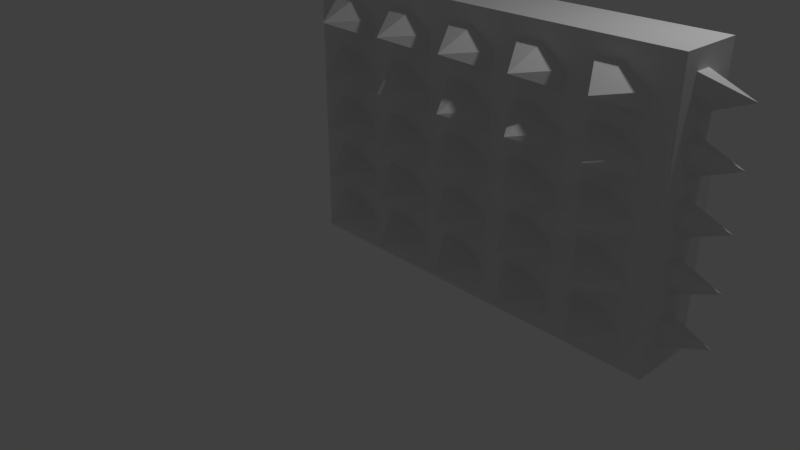 # Source: Spikewall.blend  (saved by Blender 2.78.0; exported with 4.5.12 LTS)
import bpy
from mathutils import Matrix  # noqa: F401  (used for matrix-valued properties, if any)

bpy.ops.wm.read_factory_settings(use_empty=True)
scene = bpy.context.scene
scene.name = 'Scene'

# ---- collections
col_collection_1 = bpy.data.collections.new('Collection 1'); scene.collection.children.link(col_collection_1)

# ---- materials (node trees are filled in below, after node groups)
mat_material = bpy.data.materials.new('Material')
mat_material.alpha_threshold = 0.0
mat_material.use_transparent_shadow = False
mat_material.roughness = 0.5
mat_material.line_color = (0.0, 0.0, 0.0, 1.0)

# ---- material node trees

# ---- world
world_world = bpy.data.worlds.new('World'); scene.world = world_world
world_world.color = (0.05088, 0.05088, 0.05088)
world_world.use_sun_shadow = False
world_world.sun_shadow_jitter_overblur = 0.0
world_world.cycles.sampling_method = 'MANUAL'

# ---- cameras
cam_camera = bpy.data.cameras.new('Camera')
cam_camera.clip_end = 100.0
cam_camera.lens = 35.0
cam_camera.sensor_width = 32.0
cam_camera.sensor_height = 18.0
cam_camera.ortho_scale = 7.314
cam_camera.dof.focus_distance = 0.0
cam_camera.dof.aperture_fstop = 128.0

# ---- lights
light_lamp = bpy.data.lights.new('Lamp', 'POINT')
light_lamp.transmission_factor = 0.0
light_lamp.cutoff_distance = 30.0
light_lamp.energy = 100.0
light_lamp.shadow_buffer_clip_start = 1.001
light_lamp.shadow_soft_size = 0.1
light_lamp.shadow_maximum_resolution = 0.006
light_lamp.use_absolute_resolution = True

# ---- meshes
me_cube = bpy.data.meshes.new('Cube')
me_cube.from_pydata([(3.891, 1.0, -1.0), (3.891, 0.2013, -1.0), (-1.0, 0.2013, -1.0), (-1.0, 1.0, -1.0), (3.891, 1.0, 2.372), (3.891, 0.2013, 2.372), (-1.0, 0.2013, 2.372), (-1.0, 1.0, 2.372), (1.445, 1.0, -1.0), (1.445, 0.2013, -1.0), (1.445, 1.0, 2.372), (1.445, 0.2013, 2.372), (0.2226, 1.0, -1.0), (0.2226, 0.2013, -1.0), (0.2226, 1.0, 2.372), (0.2226, 0.2013, 2.372), (2.668, 1.0, -1.0), (2.668, 0.2013, -1.0), (2.668, 1.0, 2.372), (2.668, 0.2013, 2.372), (3.891, 1.0, 0.6861), (3.891, 0.2013, 0.6861), (-1.0, 0.2013, 0.6861), (-1.0, 1.0, 0.6861), (1.445, 1.5, 0.6861), (1.445, -0.2987, 0.6861), (0.2226, 1.0, 0.6861), (0.2226, 0.2013, 0.6861), (2.668, 0.2013, 0.6861), (2.668, 1.0, 0.6861), (3.891, 1.0, 1.529), (3.891, 0.2013, 1.529), (-1.0, 0.2013, 1.529), (-1.0, 1.0, 1.529), (1.445, 1.0, 1.529), (0.2226, 1.0, 1.529), (2.668, 1.0, 1.529), (1.445, 0.2013, 1.529), (0.2226, 0.2013, 1.529), (2.668, 0.2013, 1.529), (1.445, 0.2013, -0.157), (0.2226, 0.2013, -0.157), (2.668, 0.2013, -0.157), (3.891, 1.0, -0.157), (3.891, 0.2013, -0.157), (-1.0, 0.2013, -0.157), (-1.0, 1.0, -0.157), (1.445, 1.0, -0.157), (0.2226, 1.0, -0.157), (2.668, 1.0, -0.157), (-0.3887, 1.0, -1.0), (-0.3887, 0.2013, -1.0), (-0.3887, 1.0, 2.372), (-0.3887, 0.2013, 2.372), (-0.3887, 1.5, 0.6861), (-0.3887, -0.2987, 0.6861), (-0.3887, 1.0, 1.529), (-0.3887, 0.2013, 1.529), (-0.3887, 0.2013, -0.157), (-0.3887, 1.0, -0.157), (0.8339, 1.0, -1.0), (0.8339, 0.2013, -1.0), (0.8339, 1.0, 2.372), (0.8339, 0.2013, 2.372), (0.8339, 0.2013, 0.6861), (0.8339, 1.0, 0.6861), (0.8339, 1.0, 1.529), (0.8339, 0.2013, 1.529), (0.8339, 0.2013, -0.157), (0.8339, 1.0, -0.157), (2.057, 1.0, -1.0), (2.057, 0.2013, -1.0), (2.057, 1.0, 2.372), (2.057, 0.2013, 2.372), (2.057, 0.2013, 0.6861), (2.057, 1.0, 0.6861), (2.057, 1.0, 1.529), (2.057, 0.2013, 1.529), (2.057, 0.2013, -0.157), (2.057, 1.0, -0.157), (3.279, 1.0, -1.0), (3.279, 0.2013, -1.0), (3.279, 1.0, 2.372), (3.279, 0.2013, 2.372), (3.279, 1.5, 0.6861), (3.279, -0.2987, 0.6861), (3.279, 1.0, 1.529), (3.279, 0.2013, 1.529), (3.279, 0.2013, -0.157), (3.279, 1.0, -0.157), (3.891, 1.0, 1.951), (3.891, 0.2013, 1.951), (-1.0, 0.2013, 1.951), (-1.0, 1.0, 1.951), (1.445, 1.5, 1.951), (0.2226, 1.0, 1.951), (2.668, 1.0, 1.951), (1.445, -0.2987, 1.951), (0.2226, 0.2013, 1.951), (2.668, 0.2013, 1.951), (-0.3887, 1.5, 1.951), (-0.3887, -0.2987, 1.951), (0.8339, 1.0, 1.951), (0.8339, 0.2013, 1.951), (2.057, 1.0, 1.951), (2.057, 0.2013, 1.951), (3.279, 1.5, 1.951), (3.279, -0.2987, 1.951), (1.445, 0.2013, 1.108), (0.2226, 0.2013, 1.108), (2.668, 0.2013, 1.108), (3.891, 1.0, 1.108), (3.891, 0.2013, 1.108), (-1.0, 0.2013, 1.108), (-1.0, 1.0, 1.108), (1.445, 1.0, 1.108), (0.2226, 1.0, 1.108), (2.668, 1.0, 1.108), (-0.3887, 0.2013, 1.108), (-0.3887, 1.0, 1.108), (0.8339, 0.2013, 1.108), (0.8339, 1.0, 1.108), (2.057, 0.2013, 1.108), (2.057, 1.0, 1.108), (3.279, 0.2013, 1.108), (3.279, 1.0, 1.108), (3.891, 1.0, 0.2645), (3.891, 0.2013, 0.2645), (-1.0, 0.2013, 0.2645), (-1.0, 1.0, 0.2645), (1.445, 1.0, 0.2645), (0.2226, 1.0, 0.2645), (2.668, 1.0, 0.2645), (1.445, 0.2013, 0.2645), (0.2226, 0.2013, 0.2645), (2.668, 0.2013, 0.2645), (-0.3887, 1.0, 0.2645), (-0.3887, 0.2013, 0.2645), (0.8339, 1.0, 0.2645), (0.8339, 0.2013, 0.2645), (2.057, 1.0, 0.2645), (2.057, 0.2013, 0.2645), (3.279, 1.0, 0.2645), (3.279, 0.2013, 0.2645), (1.445, -0.2987, -0.5785), (0.2226, 0.2013, -0.5785), (2.668, 0.2013, -0.5785), (3.891, 1.0, -0.5785), (3.891, 0.2013, -0.5785), (-1.0, 0.2013, -0.5785), (-1.0, 1.0, -0.5785), (1.445, 1.5, -0.5785), (0.2226, 1.0, -0.5785), (2.668, 1.0, -0.5785), (-0.3887, -0.2987, -0.5785), (-0.3887, 1.5, -0.5785), (0.8339, 0.2013, -0.5785), (0.8339, 1.0, -0.5785), (2.057, 0.2013, -0.5785), (2.057, 1.0, -0.5785), (3.279, -0.2987, -0.5785), (3.279, 1.5, -0.5785), (3.891, 1.0, 2.161), (3.891, 0.2013, 2.161), (-1.0, 0.2013, 2.161), (-1.0, 1.0, 2.161), (1.445, 1.0, 2.161), (0.2226, 1.0, 2.161), (2.668, 1.0, 2.161), (-0.3887, 1.0, 2.161), (0.8339, 1.0, 2.161), (2.057, 1.0, 2.161), (3.279, 1.0, 2.161), (1.445, 0.2013, 2.161), (0.2226, 0.2013, 2.161), (2.668, 0.2013, 2.161), (-0.3887, 0.2013, 2.161), (0.8339, 0.2013, 2.161), (2.057, 0.2013, 2.161), (3.279, 0.2013, 2.161), (1.445, 0.2013, 1.74), (0.2226, 0.2013, 1.74), (2.668, 0.2013, 1.74), (-0.3887, 0.2013, 1.74), (0.8339, 0.2013, 1.74), (2.057, 0.2013, 1.74), (3.279, 0.2013, 1.74), (3.891, 1.0, 1.74), (3.891, 0.2013, 1.74), (-1.0, 0.2013, 1.74), (-1.0, 1.0, 1.74), (1.445, 1.0, 1.74), (0.2226, 1.0, 1.74), (2.668, 1.0, 1.74), (-0.3887, 1.0, 1.74), (0.8339, 1.0, 1.74), (2.057, 1.0, 1.74), (3.279, 1.0, 1.74), (3.891, 1.0, 1.318), (3.891, 0.2013, 1.318), (-1.0, 0.2013, 1.318), (-1.0, 1.0, 1.318), (1.445, 1.5, 1.318), (0.2226, 1.0, 1.318), (2.668, 1.0, 1.318), (-0.3887, 1.5, 1.318), (0.8339, 1.0, 1.318), (2.057, 1.0, 1.318), (3.279, 1.5, 1.318), (1.445, -0.2987, 1.318), (0.2226, 0.2013, 1.318), (2.668, 0.2013, 1.318), (-0.3887, -0.2987, 1.318), (0.8339, 0.2013, 1.318), (2.057, 0.2013, 1.318), (3.279, -0.2987, 1.318), (1.445, 0.2013, 0.8968), (0.2226, 0.2013, 0.8968), (2.668, 0.2013, 0.8968), (-0.3887, 0.2013, 0.8968), (0.8339, 0.2013, 0.8968), (2.057, 0.2013, 0.8968), (3.279, 0.2013, 0.8968), (3.891, 1.0, 0.8968), (3.891, 0.2013, 0.8968), (-1.0, 0.2013, 0.8968), (-1.0, 1.0, 0.8968), (1.445, 1.0, 0.8968), (0.2226, 1.0, 0.8968), (2.668, 1.0, 0.8968), (-0.3887, 1.0, 0.8968), (0.8339, 1.0, 0.8968), (2.057, 1.0, 0.8968), (3.279, 1.0, 0.8968), (3.891, 1.0, 0.4753), (3.891, 0.2013, 0.4753), (-1.0, 0.2013, 0.4753), (-1.0, 1.0, 0.4753), (1.445, 1.0, 0.4753), (0.2226, 1.0, 0.4753), (2.668, 1.0, 0.4753), (-0.3887, 1.0, 0.4753), (0.8339, 1.0, 0.4753), (2.057, 1.0, 0.4753), (3.279, 1.0, 0.4753), (1.445, 0.2013, 0.4753), (0.2226, 0.2013, 0.4753), (2.668, 0.2013, 0.4753), (-0.3887, 0.2013, 0.4753), (0.8339, 0.2013, 0.4753), (2.057, 0.2013, 0.4753), (3.279, 0.2013, 0.4753), (1.445, -0.2987, 0.05379), (0.2226, 0.2013, 0.05379), (2.668, 0.2013, 0.05379), (-0.3887, -0.2987, 0.05379), (0.8339, 0.2013, 0.05379), (2.057, 0.2013, 0.05379), (3.279, -0.2987, 0.05379), (3.891, 1.0, 0.05379), (3.891, 0.2013, 0.05379), (-1.0, 0.2013, 0.05379), (-1.0, 1.0, 0.05379), (1.445, 1.5, 0.05379), (0.2226, 1.0, 0.05379), (2.668, 1.0, 0.05379), (-0.3887, 1.5, 0.05379), (0.8339, 1.0, 0.05379), (2.057, 1.0, 0.05379), (3.279, 1.5, 0.05379), (3.891, 1.0, -0.3677), (3.891, 0.2013, -0.3677), (-1.0, 0.2013, -0.3677), (-1.0, 1.0, -0.3677), (1.445, 1.0, -0.3677), (0.2226, 1.0, -0.3677), (2.668, 1.0, -0.3677), (-0.3887, 1.0, -0.3677), (0.8339, 1.0, -0.3677), (2.057, 1.0, -0.3677), (3.279, 1.0, -0.3677), (1.445, 0.2013, -0.3677), (0.2226, 0.2013, -0.3677), (2.668, 0.2013, -0.3677), (-0.3887, 0.2013, -0.3677), (0.8339, 0.2013, -0.3677), (2.057, 0.2013, -0.3677), (3.279, 0.2013, -0.3677), (1.445, 0.2013, -0.7892), (0.2226, 0.2013, -0.7892), (2.668, 0.2013, -0.7892), (-0.3887, 0.2013, -0.7892), (0.8339, 0.2013, -0.7892), (2.057, 0.2013, -0.7892), (3.279, 0.2013, -0.7892), (3.891, 1.0, -0.7892), (3.891, 0.2013, -0.7892), (-1.0, 0.2013, -0.7892), (-1.0, 1.0, -0.7892), (1.445, 1.0, -0.7892), (0.2226, 1.0, -0.7892), (2.668, 1.0, -0.7892), (-0.3887, 1.0, -0.7892), (0.8339, 1.0, -0.7892), (2.057, 1.0, -0.7892), (3.279, 1.0, -0.7892), (-0.6943, 1.0, -1.0), (-0.6943, 0.2013, -1.0), (-0.6943, 1.0, 2.372), (-0.6943, 0.2013, 2.372), (-0.6943, 1.0, 0.6861), (-0.6943, 0.2013, 0.6861), (-0.6943, 1.0, 1.529), (-0.6943, 0.2013, 1.529), (-0.6943, 0.2013, -0.157), (-0.6943, 1.0, -0.157), (-0.6943, 1.0, 1.951), (-0.6943, 0.2013, 1.951), (-0.6943, 0.2013, 1.108), (-0.6943, 1.0, 1.108), (-0.6943, 1.0, 0.2645), (-0.6943, 0.2013, 0.2645), (-0.6943, 0.2013, -0.5785), (-0.6943, 1.0, -0.5785), (-0.6943, 1.0, 2.161), (-0.6943, 0.2013, 2.161), (-0.6943, 0.2013, 1.74), (-0.6943, 1.0, 1.74), (-0.6943, 1.0, 1.318), (-0.6943, 0.2013, 1.318), (-0.6943, 0.2013, 0.8968), (-0.6943, 1.0, 0.8968), (-0.6943, 1.0, 0.4753), (-0.6943, 0.2013, 0.4753), (-0.6943, 0.2013, 0.05379), (-0.6943, 1.0, 0.05379), (-0.6943, 1.0, -0.3677), (-0.6943, 0.2013, -0.3677), (-0.6943, 0.2013, -0.7892), (-0.6943, 1.0, -0.7892), (-0.08303, 1.0, -1.0), (-0.08303, 0.2013, -1.0), (-0.08303, 1.0, 2.372), (-0.08303, 0.2013, 2.372), (-0.08303, 1.0, 0.6861), (-0.08303, 0.2013, 0.6861), (-0.08303, 1.0, 1.529), (-0.08303, 0.2013, 1.529), (-0.08303, 0.2013, -0.157), (-0.08303, 1.0, -0.157), (-0.08303, 0.2013, 1.951), (-0.08303, 1.0, 1.951), (-0.08303, 1.0, 1.108), (-0.08303, 0.2013, 1.108), (-0.08303, 0.2013, 0.2645), (-0.08303, 1.0, 0.2645), (-0.08303, 1.0, -0.5785), (-0.08303, 0.2013, -0.5785), (-0.08303, 1.0, 2.161), (-0.08303, 0.2013, 2.161), (-0.08303, 0.2013, 1.74), (-0.08303, 1.0, 1.74), (-0.08303, 1.0, 1.318), (-0.08303, 0.2013, 1.318), (-0.08303, 0.2013, 0.8968), (-0.08303, 1.0, 0.8968), (-0.08303, 1.0, 0.4753), (-0.08303, 0.2013, 0.4753), (-0.08303, 0.2013, 0.05379), (-0.08303, 1.0, 0.05379), (-0.08303, 1.0, -0.3677), (-0.08303, 0.2013, -0.3677), (-0.08303, 0.2013, -0.7892), (-0.08303, 1.0, -0.7892), (0.5283, 1.0, -1.0), (0.5283, 0.2013, -1.0), (0.5283, 1.0, 2.372), (0.5283, 0.2013, 2.372), (0.5283, -0.2987, 0.6861), (0.5283, 1.5, 0.6861), (0.5283, 1.0, 1.529), (0.5283, 0.2013, 1.529), (0.5283, 0.2013, -0.157), (0.5283, 1.0, -0.157), (0.5283, 1.5, 1.951), (0.5283, -0.2987, 1.951), (0.5283, 0.2013, 1.108), (0.5283, 1.0, 1.108), (0.5283, 1.0, 0.2645), (0.5283, 0.2013, 0.2645), (0.5283, -0.2987, -0.5785), (0.5283, 1.5, -0.5785), (0.5283, 1.0, 2.161), (0.5283, 0.2013, 2.161), (0.5283, 0.2013, 1.74), (0.5283, 1.0, 1.74), (0.5283, 1.5, 1.318), (0.5283, -0.2987, 1.318), (0.5283, 0.2013, 0.8968), (0.5283, 1.0, 0.8968), (0.5283, 1.0, 0.4753), (0.5283, 0.2013, 0.4753), (0.5283, -0.2987, 0.05379), (0.5283, 1.5, 0.05379), (0.5283, 1.0, -0.3677), (0.5283, 0.2013, -0.3677), (0.5283, 0.2013, -0.7892), (0.5283, 1.0, -0.7892), (1.14, 1.0, -1.0), (1.14, 0.2013, -1.0), (1.14, 1.0, 2.372), (1.14, 0.2013, 2.372), (1.14, 0.2013, 0.6861), (1.14, 1.0, 0.6861), (1.14, 1.0, 1.529), (1.14, 0.2013, 1.529), (1.14, 0.2013, -0.157), (1.14, 1.0, -0.157), (1.14, 0.2013, 1.951), (1.14, 1.0, 1.951), (1.14, 1.0, 1.108), (1.14, 0.2013, 1.108), (1.14, 0.2013, 0.2645), (1.14, 1.0, 0.2645), (1.14, 1.0, -0.5785), (1.14, 0.2013, -0.5785), (1.14, 1.0, 2.161), (1.14, 0.2013, 2.161), (1.14, 0.2013, 1.74), (1.14, 1.0, 1.74), (1.14, 1.0, 1.318), (1.14, 0.2013, 1.318), (1.14, 0.2013, 0.8968), (1.14, 1.0, 0.8968), (1.14, 1.0, 0.4753), (1.14, 0.2013, 0.4753), (1.14, 0.2013, 0.05379), (1.14, 1.0, 0.05379), (1.14, 1.0, -0.3677), (1.14, 0.2013, -0.3677), (1.14, 0.2013, -0.7892), (1.14, 1.0, -0.7892), (1.751, 1.0, -1.0), (1.751, 0.2013, -1.0), (1.751, 1.0, 2.372), (1.751, 0.2013, 2.372), (1.751, 0.2013, 0.6861), (1.751, 1.0, 0.6861), (1.751, 1.0, 1.529), (1.751, 0.2013, 1.529), (1.751, 0.2013, -0.157), (1.751, 1.0, -0.157), (1.751, 1.0, 1.951), (1.751, 0.2013, 1.951), (1.751, 0.2013, 1.108), (1.751, 1.0, 1.108), (1.751, 1.0, 0.2645), (1.751, 0.2013, 0.2645), (1.751, 0.2013, -0.5785), (1.751, 1.0, -0.5785), (1.751, 1.0, 2.161), (1.751, 0.2013, 2.161), (1.751, 0.2013, 1.74), (1.751, 1.0, 1.74), (1.751, 1.0, 1.318), (1.751, 0.2013, 1.318), (1.751, 0.2013, 0.8968), (1.751, 1.0, 0.8968), (1.751, 1.0, 0.4753), (1.751, 0.2013, 0.4753), (1.751, 0.2013, 0.05379), (1.751, 1.0, 0.05379), (1.751, 1.0, -0.3677), (1.751, 0.2013, -0.3677), (1.751, 0.2013, -0.7892), (1.751, 1.0, -0.7892), (2.362, 1.0, -1.0), (2.362, 0.2013, -1.0), (2.362, 1.0, 2.372), (2.362, 0.2013, 2.372), (2.362, -0.2987, 0.6861), (2.362, 1.5, 0.6861), (2.362, 1.0, 1.529), (2.362, 0.2013, 1.529), (2.362, 0.2013, -0.157), (2.362, 1.0, -0.157), (2.362, -0.2987, 1.951), (2.362, 1.5, 1.951), (2.362, 1.0, 1.108), (2.362, 0.2013, 1.108), (2.362, 0.2013, 0.2645), (2.362, 1.0, 0.2645), (2.362, 1.5, -0.5785), (2.362, -0.2987, -0.5785), (2.362, 1.0, 2.161), (2.362, 0.2013, 2.161), (2.362, 0.2013, 1.74), (2.362, 1.0, 1.74), (2.362, 1.5, 1.318), (2.362, -0.2987, 1.318), (2.362, 0.2013, 0.8968), (2.362, 1.0, 0.8968), (2.362, 1.0, 0.4753), (2.362, 0.2013, 0.4753), (2.362, -0.2987, 0.05379), (2.362, 1.5, 0.05379), (2.362, 1.0, -0.3677), (2.362, 0.2013, -0.3677), (2.362, 0.2013, -0.7892), (2.362, 1.0, -0.7892), (2.974, 1.0, -1.0), (2.974, 0.2013, -1.0), (2.974, 1.0, 2.372), (2.974, 0.2013, 2.372), (2.974, 1.0, 0.6861), (2.974, 0.2013, 0.6861), (2.974, 1.0, 1.529), (2.974, 0.2013, 1.529), (2.974, 0.2013, -0.157), (2.974, 1.0, -0.157), (2.974, 1.0, 1.951), (2.974, 0.2013, 1.951), (2.974, 0.2013, 1.108), (2.974, 1.0, 1.108), (2.974, 1.0, 0.2645), (2.974, 0.2013, 0.2645), (2.974, 0.2013, -0.5785), (2.974, 1.0, -0.5785), (2.974, 1.0, 2.161), (2.974, 0.2013, 2.161), (2.974, 0.2013, 1.74), (2.974, 1.0, 1.74), (2.974, 1.0, 1.318), (2.974, 0.2013, 1.318), (2.974, 0.2013, 0.8968), (2.974, 1.0, 0.8968), (2.974, 1.0, 0.4753), (2.974, 0.2013, 0.4753), (2.974, 0.2013, 0.05379), (2.974, 1.0, 0.05379), (2.974, 1.0, -0.3677), (2.974, 0.2013, -0.3677), (2.974, 0.2013, -0.7892), (2.974, 1.0, -0.7892), (3.585, 1.0, -1.0), (3.585, 0.2013, -1.0), (3.585, 1.0, 2.372), (3.585, 0.2013, 2.372), (3.585, 1.0, 0.6861), (3.585, 0.2013, 0.6861), (3.585, 1.0, 1.529), (3.585, 0.2013, 1.529), (3.585, 0.2013, -0.157), (3.585, 1.0, -0.157), (3.585, 0.2013, 1.951), (3.585, 1.0, 1.951), (3.585, 1.0, 1.108), (3.585, 0.2013, 1.108), (3.585, 0.2013, 0.2645), (3.585, 1.0, 0.2645), (3.585, 1.0, -0.5785), (3.585, 0.2013, -0.5785), (3.585, 1.0, 2.161), (3.585, 0.2013, 2.161), (3.585, 0.2013, 1.74), (3.585, 1.0, 1.74), (3.585, 1.0, 1.318), (3.585, 0.2013, 1.318), (3.585, 0.2013, 0.8968), (3.585, 1.0, 0.8968), (3.585, 1.0, 0.4753), (3.585, 0.2013, 0.4753), (3.585, 0.2013, 0.05379), (3.585, 1.0, 0.05379), (3.585, 1.0, -0.3677), (3.585, 0.2013, -0.3677), (3.585, 0.2013, -0.7892), (3.585, 1.0, -0.7892), (0.5283, 0.2013, 1.318), (3.891, 0.6006, -1.0), (-1.0, 0.6006, -1.0), (3.891, 0.6006, 2.372), (-1.0, 0.6006, 2.372), (1.445, 0.6006, 2.372), (1.445, 0.6006, -1.0), (0.2226, 0.6006, 2.372), (0.2226, 0.6006, -1.0), (2.668, 0.6006, -1.0), (2.668, 0.6006, 2.372), (-1.5, 0.6006, 0.6861), (4.391, 0.6006, 0.6861), (-1.0, 0.6006, 1.529), (3.891, 0.6006, 1.529), (3.891, 0.6006, -0.157), (-1.0, 0.6006, -0.157), (-0.3887, 0.6006, 2.372), (-0.3887, 0.6006, -1.0), (0.8339, 0.6006, -1.0), (0.8339, 0.6006, 2.372), (2.057, 0.6006, -1.0), (2.057, 0.6006, 2.372), (3.279, 0.6006, 2.372), (3.279, 0.6006, -1.0), (-1.5, 0.6006, 1.951), (4.391, 0.6006, 1.951), (3.891, 0.6006, 1.108), (-1.0, 0.6006, 1.108), (3.891, 0.6006, 0.2645), (-1.0, 0.6006, 0.2645), (-1.5, 0.6006, -0.5785), (4.391, 0.6006, -0.5785), (-1.0, 0.6006, 2.161), (3.891, 0.6006, 2.161), (3.891, 0.6006, 1.74), (-1.0, 0.6006, 1.74), (4.391, 0.6006, 1.318), (-1.5, 0.6006, 1.318), (-1.0, 0.6006, 0.8968), (3.891, 0.6006, 0.8968), (3.891, 0.6006, 0.4753), (-1.0, 0.6006, 0.4753), (-1.5, 0.6006, 0.05379), (4.391, 0.6006, 0.05379), (-1.0, 0.6006, -0.3677), (3.891, 0.6006, -0.3677), (3.891, 0.6006, -0.7892), (-1.0, 0.6006, -0.7892), (-0.6943, 0.6006, 2.372), (-0.6943, 0.6006, -1.0), (-0.08303, 0.6006, -1.0), (-0.08303, 0.6006, 2.372), (0.5283, 0.6006, -1.0), (0.5283, 0.6006, 2.372), (1.14, 0.6006, 2.372), (1.14, 0.6006, -1.0), (1.751, 0.6006, -1.0), (1.751, 0.6006, 2.372), (2.362, 0.6006, 2.372), (2.362, 0.6006, -1.0), (2.974, 0.6006, 2.372), (2.974, 0.6006, -1.0), (3.585, 0.6006, -1.0), (3.585, 0.6006, 2.372), (-1.0, 0.8003, -1.0), (-1.0, 0.8003, 2.372), (1.445, 0.8003, -1.0), (0.2226, 0.8003, -1.0), (2.668, 0.8003, -1.0), (-1.0, 0.8003, 0.6861), (-1.0, 0.8003, 1.529), (-1.0, 0.8003, -0.157), (-0.3887, 0.8003, -1.0), (0.8339, 0.8003, -1.0), (2.057, 0.8003, -1.0), (3.279, 0.8003, -1.0), (-1.0, 0.8003, 1.951), (-1.0, 0.8003, 1.108), (-1.0, 0.8003, 0.2645), (-1.0, 0.8003, -0.5785), (-1.0, 0.8003, 2.161), (-1.0, 0.8003, 1.74), (-1.0, 0.8003, 1.318), (-1.0, 0.8003, 0.8968), (-1.0, 0.8003, 0.4753), (-1.0, 0.8003, 0.05379), (-1.0, 0.8003, -0.3677), (-1.0, 0.8003, -0.7892), (-0.6943, 0.8003, -1.0), (-0.08303, 0.8003, -1.0), (0.5283, 0.8003, -1.0), (1.14, 0.8003, -1.0), (1.751, 0.8003, -1.0), (2.362, 0.8003, -1.0), (2.974, 0.8003, -1.0), (3.585, 0.8003, -1.0), (3.891, 0.8003, -1.0), (3.891, 0.8003, 2.372), (1.445, 0.8003, 2.372), (0.2226, 0.8003, 2.372), (2.668, 0.8003, 2.372), (3.891, 0.8003, 0.6861), (3.891, 0.8003, 1.529), (3.891, 0.8003, -0.157), (-0.3887, 0.8003, 2.372), (0.8339, 0.8003, 2.372), (2.057, 0.8003, 2.372), (3.279, 0.8003, 2.372), (3.891, 0.8003, 1.951), (3.891, 0.8003, 1.108), (3.891, 0.8003, 0.2645), (3.891, 0.8003, -0.5785), (3.891, 0.8003, 2.161), (3.891, 0.8003, 1.74), (3.891, 0.8003, 1.318), (3.891, 0.8003, 0.8968), (3.891, 0.8003, 0.4753), (3.891, 0.8003, 0.05379), (3.891, 0.8003, -0.3677), (3.891, 0.8003, -0.7892), (-0.6943, 0.8003, 2.372), (-0.08303, 0.8003, 2.372), (0.5283, 0.8003, 2.372), (1.14, 0.8003, 2.372), (1.751, 0.8003, 2.372), (2.362, 0.8003, 2.372), (2.974, 0.8003, 2.372), (3.585, 0.8003, 2.372), (3.891, 0.401, -1.0), (3.891, 0.4009, 2.372), (1.445, 0.401, 2.372), (0.2226, 0.401, 2.372), (2.668, 0.4009, 2.372), (3.891, 0.401, 0.6861), (3.891, 0.4009, 1.529), (3.891, 0.401, -0.157), (-0.3887, 0.401, 2.372), (0.8339, 0.401, 2.372), (2.057, 0.401, 2.372), (3.279, 0.4009, 2.372), (3.891, 0.4009, 1.951), (3.891, 0.4009, 1.108), (3.891, 0.401, 0.2645), (3.891, 0.401, -0.5785), (3.891, 0.4009, 2.161), (3.891, 0.4009, 1.74), (3.891, 0.4009, 1.318), (3.891, 0.401, 0.8968), (3.891, 0.401, 0.4753), (3.891, 0.401, 0.05379), (3.891, 0.401, -0.3677), (3.891, 0.401, -0.7892), (-0.6943, 0.401, 2.372), (-0.08303, 0.401, 2.372), (0.5283, 0.401, 2.372), (1.14, 0.401, 2.372), (1.751, 0.401, 2.372), (2.362, 0.401, 2.372), (2.974, 0.4009, 2.372), (3.585, 0.4009, 2.372), (-1.0, 0.401, -1.0), (-1.0, 0.401, 2.372), (1.445, 0.401, -1.0), (0.2226, 0.401, -1.0), (2.668, 0.401, -1.0), (-1.0, 0.401, 0.6861), (-1.0, 0.401, 1.529), (-1.0, 0.401, -0.157), (-0.3887, 0.401, -1.0), (0.8339, 0.401, -1.0), (2.057, 0.401, -1.0), (3.279, 0.401, -1.0), (-1.0, 0.401, 1.951), (-1.0, 0.401, 1.108), (-1.0, 0.401, 0.2645), (-1.0, 0.401, -0.5785), (-1.0, 0.401, 2.161), (-1.0, 0.401, 1.74), (-1.0, 0.401, 1.318), (-1.0, 0.401, 0.8968), (-1.0, 0.401, 0.4753), (-1.0, 0.401, 0.05379), (-1.0, 0.401, -0.3677), (-1.0, 0.401, -0.7892), (-0.6943, 0.401, -1.0), (-0.08303, 0.401, -1.0), (0.5283, 0.401, -1.0), (1.14, 0.401, -1.0), (1.751, 0.401, -1.0), (2.362, 0.401, -1.0), (2.974, 0.401, -1.0), (3.585, 0.401, -1.0)], [], [(763, 307, 2, 739), (731, 740, 6, 309), (723, 708, 5, 163), (325, 309, 6, 164), (659, 644, 7, 165), (339, 306, 3, 298), (475, 442, 8, 299), (461, 445, 11, 173), (735, 709, 11, 445), (767, 443, 9, 741), (407, 374, 12, 300), (393, 377, 15, 174), (733, 710, 15, 377), (765, 375, 13, 742), (769, 511, 17, 743), (737, 711, 19, 513), (529, 513, 19, 175), (543, 510, 16, 301), (535, 514, 29, 229), (537, 515, 28, 247), (401, 378, 27, 246), (399, 379, 26, 228), (469, 446, 25, 245), (467, 447, 24, 227), (331, 310, 23, 226), (663, 648, 23, 237), (333, 311, 22, 236), (727, 712, 21, 235), (327, 312, 33, 190), (463, 448, 34, 191), (395, 380, 35, 192), (531, 516, 36, 193), (533, 517, 39, 211), (397, 381, 38, 210), (465, 449, 37, 209), (661, 649, 33, 201), (329, 313, 32, 200), (725, 713, 31, 199), (729, 714, 44, 271), (337, 314, 45, 272), (665, 650, 46, 273), (473, 450, 40, 281), (405, 382, 41, 282), (541, 518, 42, 283), (539, 519, 49, 265), (403, 383, 48, 264), (471, 451, 47, 263), (335, 315, 46, 262), (369, 349, 59, 266), (371, 348, 58, 284), (363, 347, 57, 212), (361, 346, 56, 194), (367, 345, 55, 248), (365, 344, 54, 230), (373, 340, 50, 302), (359, 343, 53, 176), (732, 715, 53, 343), (764, 341, 51, 747), (437, 417, 69, 267), (439, 416, 68, 285), (431, 415, 67, 213), (429, 414, 66, 195), (433, 413, 65, 231), (435, 412, 64, 249), (766, 409, 61, 748), (734, 716, 63, 411), (427, 411, 63, 177), (441, 408, 60, 303), (505, 485, 79, 268), (507, 484, 78, 286), (499, 483, 77, 214), (497, 482, 76, 196), (501, 481, 75, 232), (503, 480, 74, 250), (768, 477, 71, 749), (736, 717, 73, 479), (495, 479, 73, 178), (509, 476, 70, 304), (573, 553, 89, 269), (575, 552, 88, 287), (567, 551, 87, 215), (565, 550, 86, 197), (571, 549, 85, 251), (569, 548, 84, 233), (577, 544, 80, 305), (563, 547, 83, 179), (738, 718, 83, 547), (770, 545, 81, 750), (564, 554, 107, 186), (562, 555, 106, 172), (496, 486, 105, 185), (494, 487, 104, 171), (428, 418, 103, 184), (426, 419, 102, 170), (360, 350, 101, 183), (358, 351, 100, 169), (528, 520, 96, 168), (392, 384, 95, 167), (460, 452, 94, 166), (324, 316, 93, 165), (530, 521, 99, 182), (394, 385, 98, 181), (462, 453, 97, 180), (660, 655, 93, 190), (326, 317, 92, 189), (724, 719, 91, 188), (566, 556, 125, 208), (568, 557, 124, 222), (498, 488, 123, 207), (500, 489, 122, 221), (430, 420, 121, 206), (432, 421, 120, 220), (362, 352, 119, 205), (364, 353, 118, 219), (726, 720, 112, 224), (330, 318, 113, 225), (662, 656, 114, 226), (466, 454, 108, 216), (398, 386, 109, 217), (534, 522, 110, 218), (328, 319, 114, 201), (464, 455, 115, 202), (396, 387, 116, 203), (532, 523, 117, 204), (572, 558, 143, 258), (570, 559, 142, 244), (504, 490, 141, 257), (502, 491, 140, 243), (436, 422, 139, 256), (434, 423, 138, 242), (368, 354, 137, 255), (366, 355, 136, 241), (332, 320, 129, 237), (468, 456, 130, 238), (400, 388, 131, 239), (536, 524, 132, 240), (728, 721, 127, 260), (334, 321, 128, 261), (664, 657, 129, 262), (470, 457, 133, 252), (402, 389, 134, 253), (538, 525, 135, 254), (574, 560, 161, 280), (576, 561, 160, 294), (506, 492, 159, 279), (508, 493, 158, 293), (438, 424, 157, 278), (440, 425, 156, 292), (370, 356, 155, 277), (372, 357, 154, 291), (542, 526, 146, 290), (406, 390, 145, 289), (474, 458, 144, 288), (666, 658, 150, 298), (338, 322, 149, 297), (730, 722, 148, 296), (540, 527, 153, 276), (404, 391, 152, 275), (472, 459, 151, 274), (336, 323, 150, 273), (308, 324, 165, 7), (444, 460, 166, 10), (376, 392, 167, 14), (512, 528, 168, 18), (342, 358, 169, 52), (410, 426, 170, 62), (478, 494, 171, 72), (546, 562, 172, 82), (554, 563, 179, 107), (486, 495, 178, 105), (418, 427, 177, 103), (350, 359, 176, 101), (521, 529, 175, 99), (385, 393, 174, 98), (453, 461, 173, 97), (655, 659, 165, 93), (317, 325, 164, 92), (719, 723, 163, 91), (713, 724, 188, 31), (313, 326, 189, 32), (649, 660, 190, 33), (449, 462, 180, 37), (381, 394, 181, 38), (517, 530, 182, 39), (347, 360, 183, 57), (415, 428, 184, 67), (483, 496, 185, 77), (551, 564, 186, 87), (555, 565, 197, 106), (487, 497, 196, 104), (419, 429, 195, 102), (351, 361, 194, 100), (520, 531, 193, 96), (384, 395, 192, 95), (452, 463, 191, 94), (316, 327, 190, 93), (516, 532, 204, 36), (380, 396, 203, 35), (448, 464, 202, 34), (312, 328, 201, 33), (346, 362, 205, 56), (414, 430, 206, 66), (482, 498, 207, 76), (550, 566, 208, 86), (557, 567, 215, 124), (489, 499, 214, 122), (421, 431, 213, 120), (353, 363, 212, 118), (720, 725, 199, 112), (318, 329, 200, 113), (656, 661, 201, 114), (454, 465, 209, 108), (386, 397, 210, 109), (522, 533, 211, 110), (515, 534, 218, 28), (378, 398, 217, 27), (446, 466, 216, 25), (648, 662, 226, 23), (311, 330, 225, 22), (712, 726, 224, 21), (345, 364, 219, 55), (412, 432, 220, 64), (480, 500, 221, 74), (549, 568, 222, 85), (556, 569, 233, 125), (488, 501, 232, 123), (420, 433, 231, 121), (352, 365, 230, 119), (319, 331, 226, 114), (455, 467, 227, 115), (387, 399, 228, 116), (523, 535, 229, 117), (514, 536, 240, 29), (379, 400, 239, 26), (447, 468, 238, 24), (310, 332, 237, 23), (344, 366, 241, 54), (413, 434, 242, 65), (481, 502, 243, 75), (548, 570, 244, 84), (558, 571, 251, 143), (490, 503, 250, 141), (422, 435, 249, 139), (354, 367, 248, 137), (721, 727, 235, 127), (321, 333, 236, 128), (657, 663, 237, 129), (457, 469, 245, 133), (389, 401, 246, 134), (525, 537, 247, 135), (518, 538, 254, 42), (382, 402, 253, 41), (450, 470, 252, 40), (650, 664, 262, 46), (314, 334, 261, 45), (714, 728, 260, 44), (348, 368, 255, 58), (416, 436, 256, 68), (484, 504, 257, 78), (552, 572, 258, 88), (559, 573, 269, 142), (491, 505, 268, 140), (423, 437, 267, 138), (355, 369, 266, 136), (320, 335, 262, 129), (456, 471, 263, 130), (388, 403, 264, 131), (524, 539, 265, 132), (315, 336, 273, 46), (451, 472, 274, 47), (383, 404, 275, 48), (519, 540, 276, 49), (349, 370, 277, 59), (417, 438, 278, 69), (485, 506, 279, 79), (553, 574, 280, 89), (561, 575, 287, 160), (493, 507, 286, 158), (425, 439, 285, 156), (357, 371, 284, 154), (526, 541, 283, 146), (390, 405, 282, 145), (458, 473, 281, 144), (658, 665, 273, 150), (322, 337, 272, 149), (722, 729, 271, 148), (707, 730, 296, 1), (307, 338, 297, 2), (643, 666, 298, 3), (443, 474, 288, 9), (375, 406, 289, 13), (511, 542, 290, 17), (341, 372, 291, 51), (409, 440, 292, 61), (477, 508, 293, 71), (545, 576, 294, 81), (560, 577, 305, 161), (492, 509, 304, 159), (424, 441, 303, 157), (356, 373, 302, 155), (527, 543, 301, 153), (391, 407, 300, 152), (459, 475, 299, 151), (323, 339, 298, 150), (155, 302, 339, 323), (51, 291, 338, 307), (154, 284, 337, 322), (59, 277, 336, 315), (136, 266, 335, 320), (58, 255, 334, 314), (137, 248, 333, 321), (54, 241, 332, 310), (119, 230, 331, 319), (55, 219, 330, 311), (118, 212, 329, 318), (56, 205, 328, 312), (100, 194, 327, 316), (57, 183, 326, 313), (101, 176, 325, 317), (52, 169, 324, 308), (277, 155, 323, 336), (291, 154, 322, 338), (255, 137, 321, 334), (241, 136, 320, 332), (205, 119, 319, 328), (219, 118, 318, 330), (183, 101, 317, 326), (169, 100, 316, 324), (266, 59, 315, 335), (284, 58, 314, 337), (212, 57, 313, 329), (194, 56, 312, 327), (248, 55, 311, 333), (230, 54, 310, 331), (302, 50, 306, 339), (176, 53, 309, 325), (715, 731, 309, 53), (747, 51, 307, 763), (152, 300, 373, 356), (13, 289, 372, 341), (145, 282, 371, 357), (48, 275, 370, 349), (131, 264, 369, 355), (41, 253, 368, 348), (134, 246, 367, 354), (26, 239, 366, 344), (116, 228, 365, 352), (27, 217, 364, 345), (109, 210, 363, 353), (35, 203, 362, 346), (95, 192, 361, 351), (38, 181, 360, 347), (98, 174, 359, 350), (14, 167, 358, 342), (289, 145, 357, 372), (275, 152, 356, 370), (239, 131, 355, 366), (253, 134, 354, 368), (217, 109, 353, 364), (203, 116, 352, 362), (167, 95, 351, 358), (181, 98, 350, 360), (742, 13, 341, 764), (710, 732, 343, 15), (174, 15, 343, 359), (300, 12, 340, 373), (228, 26, 344, 365), (246, 27, 345, 367), (192, 35, 346, 361), (210, 38, 347, 363), (282, 41, 348, 371), (264, 48, 349, 369), (157, 303, 407, 391), (61, 292, 406, 375), (156, 285, 405, 390), (69, 278, 404, 383), (138, 267, 403, 388), (68, 256, 402, 382), (139, 249, 401, 389), (65, 242, 400, 379), (121, 231, 399, 387), (64, 220, 398, 378), (120, 213, 397, 386), (66, 206, 396, 380), (102, 195, 395, 384), (67, 184, 394, 381), (103, 177, 393, 385), (62, 170, 392, 376), (278, 157, 391, 404), (292, 156, 390, 406), (256, 139, 389, 402), (242, 138, 388, 400), (206, 121, 387, 396), (220, 120, 386, 398), (184, 103, 385, 394), (170, 102, 384, 392), (267, 69, 383, 403), (285, 68, 382, 405), (213, 67, 381, 397), (195, 66, 380, 395), (231, 65, 379, 399), (249, 64, 378, 401), (748, 61, 375, 765), (716, 733, 377, 63), (177, 63, 377, 393), (303, 60, 374, 407), (151, 299, 441, 424), (9, 288, 440, 409), (144, 281, 439, 425), (47, 274, 438, 417), (130, 263, 437, 423), (40, 252, 436, 416), (133, 245, 435, 422), (24, 238, 434, 413), (115, 227, 433, 420), (25, 216, 432, 412), (108, 209, 431, 421), (34, 202, 430, 414), (94, 191, 429, 419), (37, 180, 428, 415), (97, 173, 427, 418), (10, 166, 426, 410), (288, 144, 425, 440), (274, 151, 424, 438), (238, 130, 423, 434), (252, 133, 422, 436), (216, 108, 421, 432), (202, 115, 420, 430), (166, 94, 419, 426), (180, 97, 418, 428), (299, 8, 408, 441), (173, 11, 411, 427), (709, 734, 411, 11), (741, 9, 409, 766), (245, 25, 412, 435), (227, 24, 413, 433), (191, 34, 414, 429), (209, 37, 415, 431), (281, 40, 416, 439), (263, 47, 417, 437), (159, 304, 475, 459), (71, 293, 474, 443), (158, 286, 473, 458), (79, 279, 472, 451), (140, 268, 471, 456), (78, 257, 470, 450), (141, 250, 469, 457), (75, 243, 468, 447), (123, 232, 467, 455), (74, 221, 466, 446), (122, 214, 465, 454), (76, 207, 464, 448), (104, 196, 463, 452), (77, 185, 462, 449), (105, 178, 461, 453), (72, 171, 460, 444), (279, 159, 459, 472), (293, 158, 458, 474), (257, 141, 457, 470), (243, 140, 456, 468), (207, 123, 455, 464), (221, 122, 454, 466), (185, 105, 453, 462), (171, 104, 452, 460), (268, 79, 451, 471), (286, 78, 450, 473), (214, 77, 449, 465), (196, 76, 448, 463), (232, 75, 447, 467), (250, 74, 446, 469), (749, 71, 443, 767), (717, 735, 445, 73), (178, 73, 445, 461), (304, 70, 442, 475), (153, 301, 509, 492), (17, 290, 508, 477), (146, 283, 507, 493), (49, 276, 506, 485), (132, 265, 505, 491), (42, 254, 504, 484), (135, 247, 503, 490), (29, 240, 502, 481), (117, 229, 501, 488), (28, 218, 500, 480), (110, 211, 499, 489), (36, 204, 498, 482), (96, 193, 497, 487), (39, 182, 496, 483), (99, 175, 495, 486), (18, 168, 494, 478), (290, 146, 493, 508), (276, 153, 492, 506), (240, 132, 491, 502), (254, 135, 490, 504), (218, 110, 489, 500), (204, 117, 488, 498), (168, 96, 487, 494), (182, 99, 486, 496), (301, 16, 476, 509), (175, 19, 479, 495), (711, 736, 479, 19), (743, 17, 477, 768), (247, 28, 480, 503), (229, 29, 481, 501), (193, 36, 482, 497), (211, 39, 483, 499), (283, 42, 484, 507), (265, 49, 485, 505), (161, 305, 543, 527), (81, 294, 542, 511), (160, 287, 541, 526), (89, 280, 540, 519), (142, 269, 539, 524), (88, 258, 538, 518), (143, 251, 537, 525), (84, 244, 536, 514), (125, 233, 535, 523), (85, 222, 534, 515), (124, 215, 533, 522), (86, 208, 532, 516), (106, 197, 531, 520), (87, 186, 530, 517), (107, 179, 529, 521), (82, 172, 528, 512), (280, 161, 527, 540), (294, 160, 526, 542), (258, 143, 525, 538), (244, 142, 524, 536), (208, 125, 523, 532), (222, 124, 522, 534), (186, 107, 521, 530), (172, 106, 520, 528), (269, 89, 519, 539), (287, 88, 518, 541), (215, 87, 517, 533), (197, 86, 516, 531), (251, 85, 515, 537), (233, 84, 514, 535), (305, 80, 510, 543), (179, 83, 513, 529), (718, 737, 513, 83), (750, 81, 511, 769), (147, 295, 577, 560), (1, 296, 576, 545), (148, 271, 575, 561), (43, 270, 574, 553), (126, 259, 573, 559), (44, 260, 572, 552), (127, 235, 571, 558), (20, 234, 570, 548), (111, 223, 569, 556), (21, 224, 568, 549), (112, 199, 567, 557), (30, 198, 566, 550), (90, 187, 565, 555), (31, 188, 564, 551), (91, 163, 563, 554), (4, 162, 562, 546), (296, 148, 561, 576), (270, 147, 560, 574), (234, 126, 559, 570), (260, 127, 558, 572), (224, 112, 557, 568), (198, 111, 556, 566), (162, 90, 555, 562), (188, 91, 554, 564), (707, 1, 545, 770), (708, 738, 547, 5), (163, 5, 547, 563), (295, 0, 544, 577), (223, 20, 548, 569), (235, 21, 549, 571), (187, 30, 550, 565), (199, 31, 551, 567), (271, 44, 552, 575), (259, 43, 553, 573), (676, 706, 642, 581), (675, 579, 641, 674), (654, 602, 640, 673), (686, 705, 639, 601), (647, 587, 638, 672), (679, 704, 637, 588), (685, 703, 636, 600), (653, 599, 635, 671), (645, 584, 634, 670), (677, 702, 633, 583), (684, 701, 632, 598), (652, 597, 631, 669), (678, 700, 630, 585), (646, 586, 629, 668), (651, 596, 628, 667), (683, 699, 627, 595), (739, 762, 626, 580), (675, 698, 625, 579), (690, 697, 624, 610), (754, 761, 623, 609), (682, 696, 622, 593), (746, 760, 621, 594), (753, 759, 620, 608), (689, 695, 619, 607), (680, 694, 618, 590), (744, 758, 617, 589), (752, 757, 616, 606), (688, 693, 615, 605), (745, 756, 614, 591), (681, 692, 613, 592), (687, 691, 612, 604), (751, 755, 611, 603), (698, 690, 610, 625), (762, 754, 609, 626), (760, 753, 608, 621), (696, 689, 607, 622), (758, 752, 606, 617), (694, 688, 605, 618), (692, 687, 604, 613), (756, 751, 603, 614), (674, 641, 602, 654), (706, 686, 601, 642), (704, 685, 600, 637), (672, 638, 599, 653), (702, 684, 598, 633), (670, 634, 597, 652), (668, 629, 596, 651), (700, 683, 595, 630), (761, 746, 594, 623), (697, 682, 593, 624), (693, 681, 592, 615), (757, 745, 591, 616), (695, 680, 590, 619), (759, 744, 589, 620), (705, 679, 588, 639), (673, 640, 587, 647), (669, 631, 586, 646), (701, 678, 585, 632), (671, 635, 584, 645), (703, 677, 583, 636), (755, 740, 582, 611), (691, 676, 581, 612), (699, 644, 582, 627), (667, 628, 580, 643), (306, 667, 643, 3), (308, 7, 644, 699), (162, 4, 676, 691), (444, 10, 677, 703), (442, 671, 645, 8), (376, 14, 678, 701), (374, 669, 646, 12), (510, 673, 647, 16), (512, 18, 679, 705), (234, 20, 680, 695), (198, 30, 681, 693), (270, 43, 682, 697), (342, 52, 683, 700), (340, 668, 651, 50), (408, 670, 652, 60), (410, 62, 684, 702), (476, 672, 653, 70), (478, 72, 685, 704), (546, 82, 686, 706), (544, 674, 654, 80), (187, 90, 687, 692), (223, 111, 688, 694), (259, 126, 689, 696), (295, 147, 690, 698), (90, 162, 691, 687), (30, 187, 692, 681), (111, 198, 693, 688), (20, 223, 694, 680), (126, 234, 695, 689), (43, 259, 696, 682), (147, 270, 697, 690), (0, 295, 698, 675), (52, 308, 699, 683), (50, 651, 667, 306), (12, 646, 668, 340), (14, 342, 700, 678), (60, 652, 669, 374), (62, 376, 701, 684), (10, 410, 702, 677), (8, 645, 670, 408), (70, 653, 671, 442), (72, 444, 703, 685), (18, 478, 704, 679), (16, 647, 672, 476), (82, 512, 705, 686), (80, 654, 673, 510), (0, 675, 674, 544), (4, 546, 706, 676), (580, 626, 666, 643), (609, 623, 665, 658), (594, 621, 664, 650), (608, 620, 663, 657), (589, 617, 662, 648), (606, 616, 661, 656), (591, 614, 660, 649), (603, 611, 659, 655), (626, 609, 658, 666), (621, 608, 657, 664), (617, 606, 656, 662), (614, 603, 655, 660), (623, 594, 650, 665), (616, 591, 649, 661), (620, 589, 648, 663), (611, 582, 644, 659), (164, 6, 740, 755), (236, 22, 744, 759), (200, 32, 745, 757), (272, 45, 746, 761), (189, 92, 751, 756), (225, 113, 752, 758), (261, 128, 753, 760), (297, 149, 754, 762), (92, 164, 755, 751), (32, 189, 756, 745), (113, 200, 757, 752), (22, 225, 758, 744), (128, 236, 759, 753), (45, 261, 760, 746), (149, 272, 761, 754), (2, 297, 762, 739), (581, 642, 738, 708), (579, 707, 770, 641), (602, 750, 769, 640), (601, 639, 737, 718), (587, 743, 768, 638), (588, 637, 736, 711), (600, 636, 735, 717), (599, 749, 767, 635), (584, 741, 766, 634), (583, 633, 734, 709), (598, 632, 733, 716), (597, 748, 765, 631), (585, 630, 732, 710), (586, 742, 764, 629), (596, 747, 763, 628), (595, 627, 731, 715), (579, 625, 730, 707), (610, 624, 729, 722), (593, 622, 728, 714), (607, 619, 727, 721), (590, 618, 726, 712), (605, 615, 725, 720), (592, 613, 724, 713), (604, 612, 723, 719), (625, 610, 722, 730), (622, 607, 721, 728), (618, 605, 720, 726), (613, 604, 719, 724), (641, 770, 750, 602), (642, 601, 718, 738), (637, 600, 717, 736), (638, 768, 749, 599), (633, 598, 716, 734), (634, 766, 748, 597), (629, 764, 747, 596), (630, 595, 715, 732), (624, 593, 714, 729), (615, 592, 713, 725), (619, 590, 712, 727), (639, 588, 711, 737), (640, 769, 743, 587), (631, 765, 742, 586), (632, 585, 710, 733), (635, 767, 741, 584), (636, 583, 709, 735), (612, 581, 708, 723), (627, 582, 740, 731), (628, 763, 739, 580)])
me_cube.materials.append(mat_material)
me_cube.use_remesh_preserve_volume = False
me_cube.use_remesh_preserve_attributes = False
me_cube.use_mirror_vertex_groups = False
me_cube.update()

# ---- objects
ob_cube = bpy.data.objects.new('Cube', me_cube)
ob_lamp = bpy.data.objects.new('Lamp', light_lamp)
ob_camera = bpy.data.objects.new('Camera', cam_camera)

# ---- transforms, parenting, visibility, modifiers, constraints
ob_cube.location = (0.0, 0.0, 1.006)
ob_cube.lock_rotations_4d = False
ob_cube.empty_display_type = 'ARROWS'
ob_cube.lineart.crease_threshold = 0.0
ob_lamp.location = (4.076, 1.005, 5.904)
ob_lamp.rotation_euler = (0.6503, 0.05522, 1.866)
ob_lamp.lock_rotations_4d = False
ob_lamp.empty_display_type = 'ARROWS'
ob_lamp.color = (0.0, 0.0, 0.0, 0.0)
ob_lamp.lineart.crease_threshold = 0.0
ob_camera.location = (7.481, -6.508, 5.344)
ob_camera.rotation_euler = (1.109, 0.0, 0.8149)
ob_camera.lock_rotations_4d = False
ob_camera.empty_display_type = 'ARROWS'
ob_camera.color = (0.0, 0.0, 0.0, 0.0)
ob_camera.display_type = 'WIRE'
ob_camera.lineart.crease_threshold = 0.0

# ---- collection membership
col_collection_1.objects.link(ob_cube)
col_collection_1.objects.link(ob_lamp)
col_collection_1.objects.link(ob_camera)

# ---- scene / render settings (as saved in the file)
scene.camera = ob_camera
scene.frame_start = 1; scene.frame_end = 250; scene.frame_set(1)
scene.render.engine = 'BLENDER_EEVEE_NEXT'
scene.render.resolution_percentage = 50
scene.render.dither_intensity = 0.0
scene.cycles.use_denoising = False
scene.cycles.samples = 128
scene.cycles.sampling_pattern = 'TABULATED_SOBOL'
scene.cycles.light_sampling_threshold = 0.0
scene.cycles.use_adaptive_sampling = False
scene.cycles.use_light_tree = False
scene.cycles.blur_glossy = 0.0
scene.cycles.sample_clamp_indirect = 0.0
scene.view_settings.view_transform = 'Standard'
bpy.context.view_layer.update()
